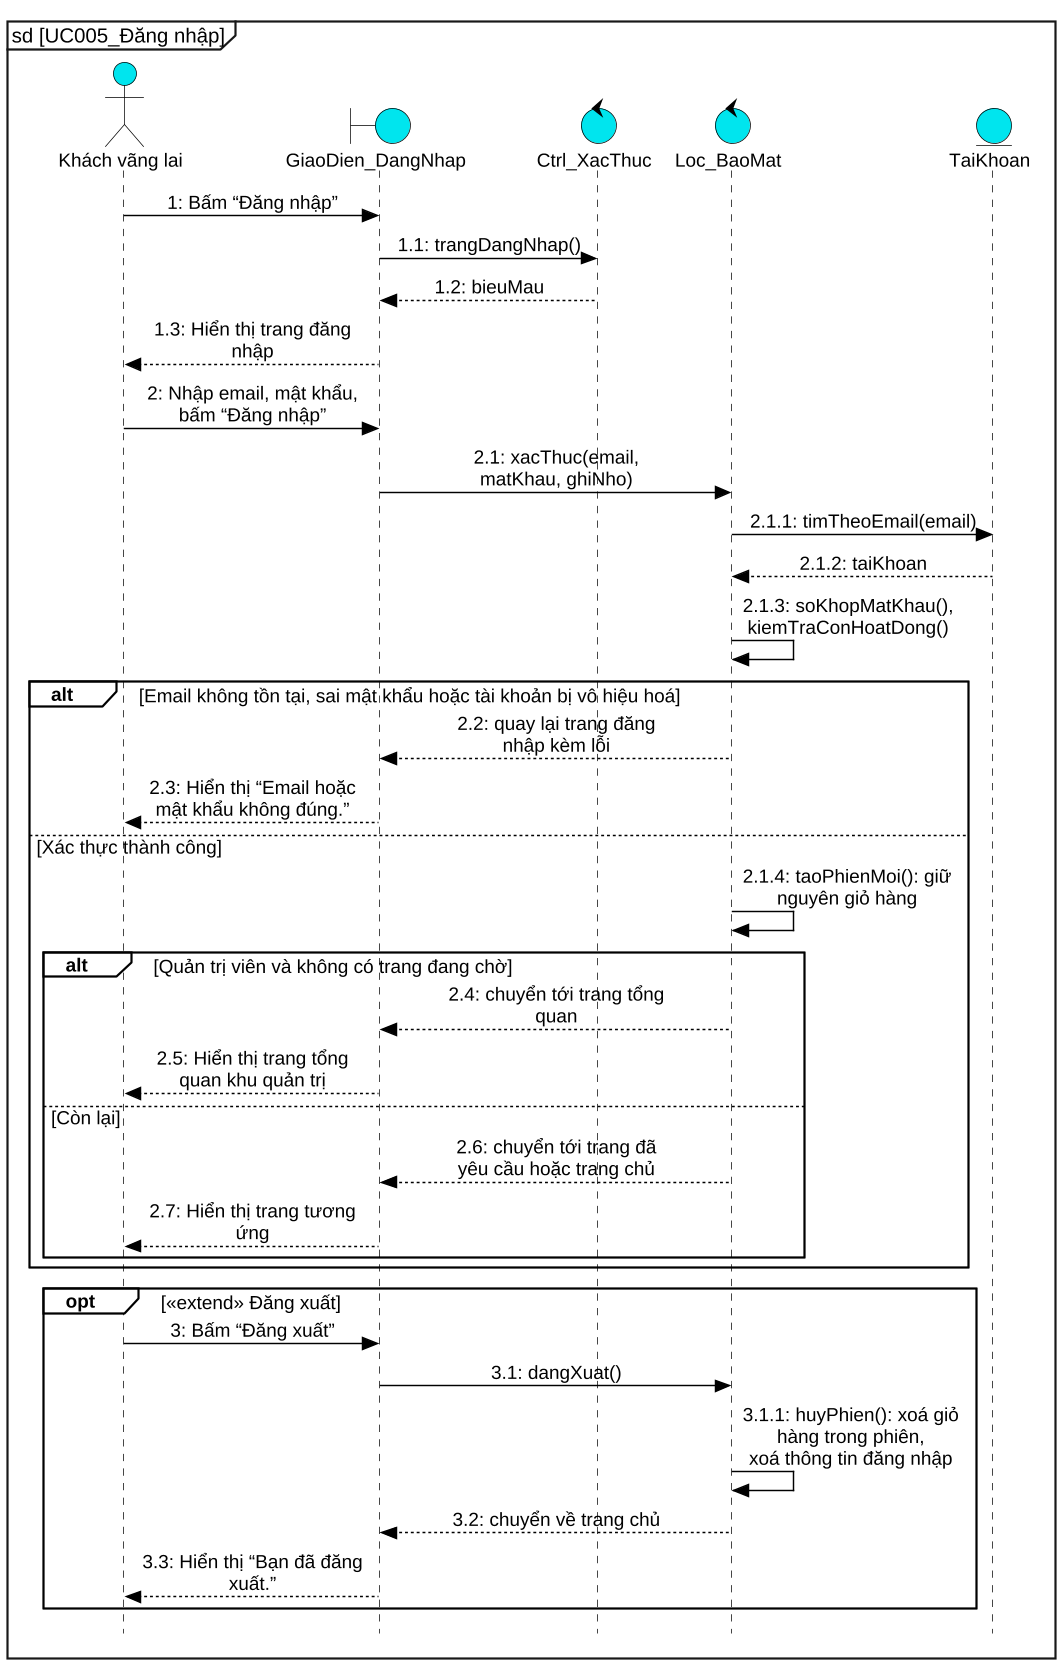

The diagram above was rendered by PlantUML. Its source (embedded in the PNG):
@startuml UC005_sequence
skinparam dpi 140
skinparam defaultFontName "Liberation Sans"
skinparam defaultFontSize 13
skinparam backgroundColor white
skinparam shadowing false
skinparam style strictuml
hide footbox
skinparam maxMessageSize 160
skinparam sequenceMessageAlign center
skinparam responseMessageBelowArrow false
skinparam ArrowColor black
skinparam ParticipantPadding 12
skinparam BoxPadding 6
skinparam sequence {
  ArrowColor black
  LifeLineBorderColor black
  LifeLineBackgroundColor #00E5EE
  ParticipantBackgroundColor #00E5EE
  ParticipantBorderColor black
  ActorBackgroundColor #00E5EE
  ActorBorderColor black
  GroupBorderColor black
  GroupBackgroundColor white
  GroupHeaderFontStyle bold
  GroupFontStyle plain
  GroupBorderThickness 1.2
}
skinparam note {
  BackgroundColor transparent
  BorderColor transparent
  FontColor transparent
}
skinparam BoundaryBackgroundColor #00E5EE
skinparam BoundaryBorderColor black
skinparam ControlBackgroundColor #00E5EE
skinparam ControlBorderColor black
skinparam EntityBackgroundColor #00E5EE
skinparam EntityBorderColor black
skinparam ActorBackgroundColor #00E5EE
skinparam ActorBorderColor black
mainframe sd [UC005_Đăng nhập]

actor "Khách vãng lai" as kh
boundary "GiaoDien_DangNhap" as ui
control "Ctrl_XacThuc" as ctrl
control "Loc_BaoMat" as sec
entity "TaiKhoan" as tk
kh -> ui : 1: Bấm “Đăng nhập”
ui -> ctrl : 1.1: trangDangNhap()
ctrl --> ui : 1.2: bieuMau
ui --> kh : 1.3: Hiển thị trang đăng nhập
kh -> ui : 2: Nhập email, mật khẩu,\nbấm “Đăng nhập”
ui -> sec : 2.1: xacThuc(email, matKhau, ghiNho)
sec -> tk : 2.1.1: timTheoEmail(email)
tk --> sec : 2.1.2: taiKhoan
sec -> sec : 2.1.3: soKhopMatKhau(), kiemTraConHoatDong()
alt Email không tồn tại, sai mật khẩu hoặc tài khoản bị vô hiệu hoá
  sec --> ui : 2.2: quay lại trang đăng nhập kèm lỗi
  ui --> kh : 2.3: Hiển thị “Email hoặc mật khẩu không đúng.”
else Xác thực thành công
  sec -> sec : 2.1.4: taoPhienMoi(): giữ nguyên giỏ hàng
  alt Quản trị viên và không có trang đang chờ
    sec --> ui : 2.4: chuyển tới trang tổng quan
    ui --> kh : 2.5: Hiển thị trang tổng quan khu quản trị
  else Còn lại
    sec --> ui : 2.6: chuyển tới trang đã yêu cầu hoặc trang chủ
    ui --> kh : 2.7: Hiển thị trang tương ứng
  end
end
opt «extend» Đăng xuất
  kh -> ui : 3: Bấm “Đăng xuất”
  ui -> sec : 3.1: dangXuat()
  sec -> sec : 3.1.1: huyPhien(): xoá giỏ hàng trong phiên,\nxoá thông tin đăng nhập
  sec --> ui : 3.2: chuyển về trang chủ
  ui --> kh : 3.3: Hiển thị “Bạn đã đăng xuất.”
end
@enduml